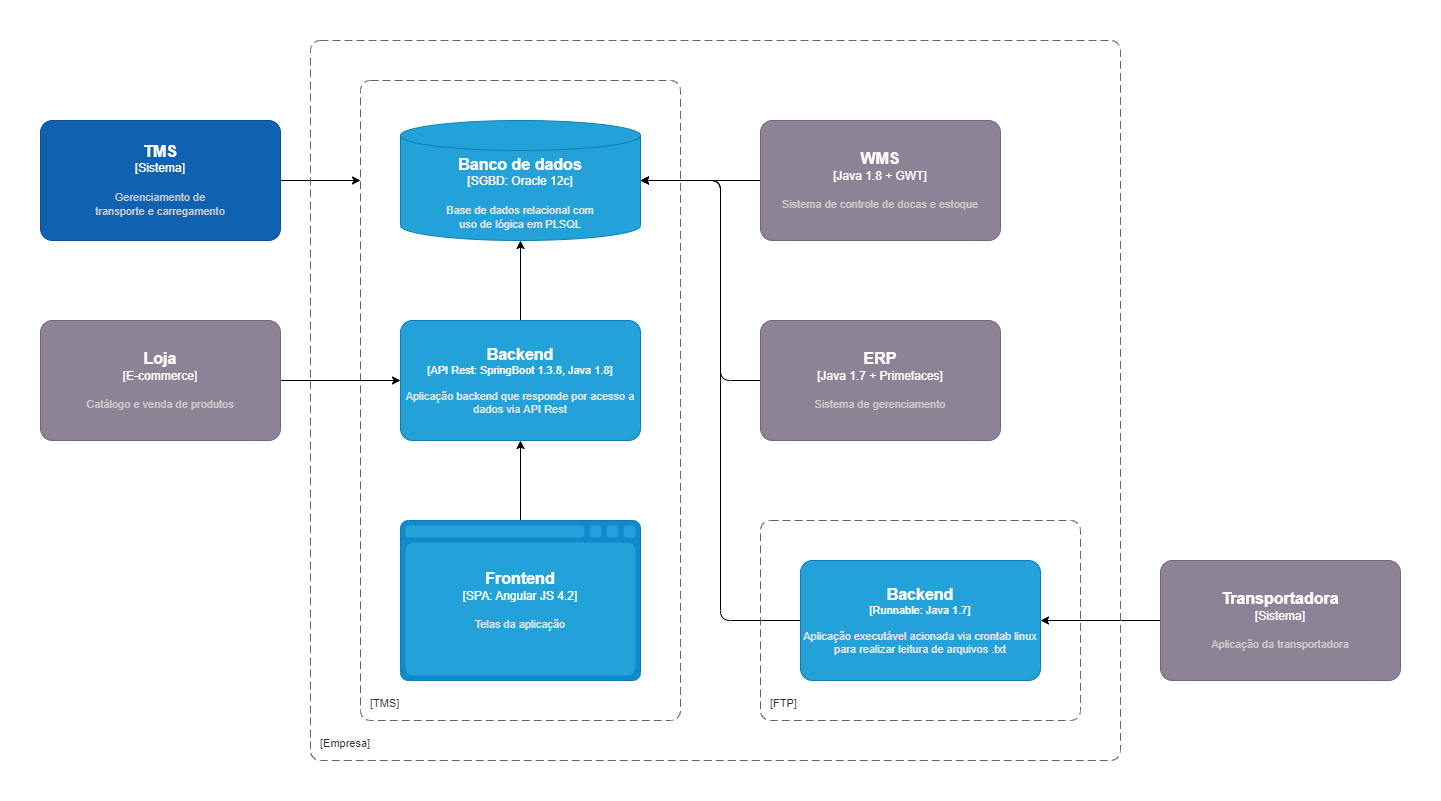

The diagram above was exported from draw.io. Its source (the exported page's mxGraphModel, read from the mxfile embedded in the PNG):
<mxGraphModel dx="1631" dy="922" grid="1" gridSize="10" guides="1" tooltips="1" connect="1" arrows="1" fold="1" page="1" pageScale="1" pageWidth="1654" pageHeight="1169" math="0" shadow="0">
  <root>
    <mxCell id="0" />
    <mxCell id="1" parent="0" />
    <mxCell id="30" value="" style="rounded=0;whiteSpace=wrap;html=1;fillColor=none;strokeColor=#FFFFFF;" vertex="1" parent="1">
      <mxGeometry width="1440" height="800" as="geometry" />
    </mxCell>
    <mxCell id="53" style="edgeStyle=none;html=1;startArrow=none;startFill=0;" edge="1" parent="1" source="34">
      <mxGeometry relative="1" as="geometry">
        <mxPoint x="360" y="180" as="targetPoint" />
      </mxGeometry>
    </mxCell>
    <object placeholders="1" c4Name="TMS" c4Type="Sistema" c4Description="Gerenciamento de&#10;transporte e carregamento" label="&lt;font style=&quot;font-size: 16px&quot;&gt;&lt;b&gt;%c4Name%&lt;/b&gt;&lt;/font&gt;&lt;div&gt;[%c4Type%]&lt;/div&gt;&lt;br&gt;&lt;div&gt;&lt;font style=&quot;font-size: 11px&quot;&gt;&lt;font color=&quot;#cccccc&quot;&gt;%c4Description%&lt;/font&gt;&lt;/div&gt;" id="34">
      <mxCell style="rounded=1;whiteSpace=wrap;html=1;labelBackgroundColor=none;fillColor=#1061B0;fontColor=#ffffff;align=center;arcSize=10;strokeColor=#0D5091;metaEdit=1;resizable=0;points=[[0.25,0,0],[0.5,0,0],[0.75,0,0],[1,0.25,0],[1,0.5,0],[1,0.75,0],[0.75,1,0],[0.5,1,0],[0.25,1,0],[0,0.75,0],[0,0.5,0],[0,0.25,0]];" vertex="1" parent="1">
        <mxGeometry x="40" y="120" width="240" height="120" as="geometry" />
      </mxCell>
    </object>
    <object placeholders="1" c4Type="Banco de dados" c4Container="SGBD" c4Technology="Oracle 12c" c4Description="Base de dados relacional com&#10;uso de lógica em PLSQL" label="&lt;font style=&quot;font-size: 16px&quot;&gt;&lt;b&gt;%c4Type%&lt;/b&gt;&lt;/font&gt;&lt;div&gt;[%c4Container%:&amp;nbsp;%c4Technology%]&lt;/div&gt;&lt;br&gt;&lt;div&gt;&lt;font style=&quot;font-size: 11px&quot;&gt;&lt;font color=&quot;#E6E6E6&quot;&gt;%c4Description%&lt;/font&gt;&lt;/div&gt;" id="36">
      <mxCell style="shape=cylinder3;size=15;whiteSpace=wrap;html=1;boundedLbl=1;rounded=0;labelBackgroundColor=none;fillColor=#23A2D9;fontSize=12;fontColor=#ffffff;align=center;strokeColor=#0E7DAD;metaEdit=1;points=[[0.5,0,0],[1,0.25,0],[1,0.5,0],[1,0.75,0],[0.5,1,0],[0,0.75,0],[0,0.5,0],[0,0.25,0]];resizable=0;" vertex="1" parent="1">
        <mxGeometry x="400" y="120" width="240" height="120" as="geometry" />
      </mxCell>
    </object>
    <mxCell id="55" style="edgeStyle=none;html=1;entryX=0.5;entryY=1;entryDx=0;entryDy=0;entryPerimeter=0;startArrow=none;startFill=0;" edge="1" parent="1" source="38" target="39">
      <mxGeometry relative="1" as="geometry" />
    </mxCell>
    <object placeholders="1" c4Type="Frontend" c4Container="SPA" c4Technology="Angular JS 4.2" c4Description="Telas da aplicação" label="&lt;font style=&quot;font-size: 16px&quot;&gt;&lt;b&gt;%c4Type%&lt;/b&gt;&lt;/font&gt;&lt;div&gt;[%c4Container%:&amp;nbsp;%c4Technology%]&lt;/div&gt;&lt;br&gt;&lt;div&gt;&lt;font style=&quot;font-size: 11px&quot;&gt;&lt;font color=&quot;#E6E6E6&quot;&gt;%c4Description%&lt;/font&gt;&lt;/div&gt;" id="38">
      <mxCell style="shape=mxgraph.c4.webBrowserContainer2;whiteSpace=wrap;html=1;boundedLbl=1;rounded=0;labelBackgroundColor=none;strokeColor=#118ACD;fillColor=#23A2D9;strokeColor=#118ACD;strokeColor2=#0E7DAD;fontSize=12;fontColor=#ffffff;align=center;metaEdit=1;points=[[0.5,0,0],[1,0.25,0],[1,0.5,0],[1,0.75,0],[0.5,1,0],[0,0.75,0],[0,0.5,0],[0,0.25,0]];resizable=0;" vertex="1" parent="1">
        <mxGeometry x="400" y="520" width="240" height="160" as="geometry" />
      </mxCell>
    </object>
    <mxCell id="54" style="edgeStyle=none;html=1;startArrow=none;startFill=0;" edge="1" parent="1" source="39" target="36">
      <mxGeometry relative="1" as="geometry" />
    </mxCell>
    <object placeholders="1" c4Name="Backend" c4Type="API Rest" c4Technology="SpringBoot 1.3.8, Java 1.8" c4Description="Aplicação backend que responde por acesso a dados via API Rest" label="&lt;font style=&quot;font-size: 16px&quot;&gt;&lt;b&gt;%c4Name%&lt;/b&gt;&lt;/font&gt;&lt;div&gt;[%c4Type%: %c4Technology%]&lt;/div&gt;&lt;br&gt;&lt;div&gt;&lt;font style=&quot;font-size: 11px&quot;&gt;&lt;font color=&quot;#E6E6E6&quot;&gt;%c4Description%&lt;/font&gt;&lt;/div&gt;" id="39">
      <mxCell style="rounded=1;whiteSpace=wrap;html=1;fontSize=11;labelBackgroundColor=none;fillColor=#23A2D9;fontColor=#ffffff;align=center;arcSize=10;strokeColor=#0E7DAD;metaEdit=1;resizable=0;points=[[0.25,0,0],[0.5,0,0],[0.75,0,0],[1,0.25,0],[1,0.5,0],[1,0.75,0],[0.75,1,0],[0.5,1,0],[0.25,1,0],[0,0.75,0],[0,0.5,0],[0,0.25,0]];" vertex="1" parent="1">
        <mxGeometry x="400" y="320" width="240" height="120" as="geometry" />
      </mxCell>
    </object>
    <mxCell id="57" style="edgeStyle=none;html=1;entryX=1;entryY=0.5;entryDx=0;entryDy=0;entryPerimeter=0;startArrow=none;startFill=0;" edge="1" parent="1" source="41" target="36">
      <mxGeometry relative="1" as="geometry" />
    </mxCell>
    <object placeholders="1" c4Name="WMS" c4Type="Java 1.8 + GWT" c4Description="Sistema de controle de docas e estoque" label="&lt;font style=&quot;font-size: 16px&quot;&gt;&lt;b&gt;%c4Name%&lt;/b&gt;&lt;/font&gt;&lt;div&gt;[%c4Type%]&lt;/div&gt;&lt;br&gt;&lt;div&gt;&lt;font style=&quot;font-size: 11px&quot;&gt;&lt;font color=&quot;#cccccc&quot;&gt;%c4Description%&lt;/font&gt;&lt;/div&gt;" id="41">
      <mxCell style="rounded=1;whiteSpace=wrap;html=1;labelBackgroundColor=none;fillColor=#8C8496;fontColor=#ffffff;align=center;arcSize=10;strokeColor=#736782;metaEdit=1;resizable=0;points=[[0.25,0,0],[0.5,0,0],[0.75,0,0],[1,0.25,0],[1,0.5,0],[1,0.75,0],[0.75,1,0],[0.5,1,0],[0.25,1,0],[0,0.75,0],[0,0.5,0],[0,0.25,0]];" vertex="1" parent="1">
        <mxGeometry x="760" y="120" width="240" height="120" as="geometry" />
      </mxCell>
    </object>
    <mxCell id="58" style="edgeStyle=none;html=1;startArrow=none;startFill=0;" edge="1" parent="1" source="43">
      <mxGeometry relative="1" as="geometry">
        <mxPoint x="640" y="180" as="targetPoint" />
        <Array as="points">
          <mxPoint x="720" y="380" />
          <mxPoint x="720" y="180" />
        </Array>
      </mxGeometry>
    </mxCell>
    <object placeholders="1" c4Name="ERP" c4Type="Java 1.7 + Primefaces" c4Description="Sistema de gerenciamento" label="&lt;font style=&quot;font-size: 16px&quot;&gt;&lt;b&gt;%c4Name%&lt;/b&gt;&lt;/font&gt;&lt;div&gt;[%c4Type%]&lt;/div&gt;&lt;br&gt;&lt;div&gt;&lt;font style=&quot;font-size: 11px&quot;&gt;&lt;font color=&quot;#cccccc&quot;&gt;%c4Description%&lt;/font&gt;&lt;/div&gt;" id="43">
      <mxCell style="rounded=1;whiteSpace=wrap;html=1;labelBackgroundColor=none;fillColor=#8C8496;fontColor=#ffffff;align=center;arcSize=10;strokeColor=#736782;metaEdit=1;resizable=0;points=[[0.25,0,0],[0.5,0,0],[0.75,0,0],[1,0.25,0],[1,0.5,0],[1,0.75,0],[0.75,1,0],[0.5,1,0],[0.25,1,0],[0,0.75,0],[0,0.5,0],[0,0.25,0]];" vertex="1" parent="1">
        <mxGeometry x="760" y="320" width="240" height="120" as="geometry" />
      </mxCell>
    </object>
    <mxCell id="59" style="edgeStyle=none;html=1;entryX=1;entryY=0.5;entryDx=0;entryDy=0;entryPerimeter=0;startArrow=none;startFill=0;exitX=0;exitY=0.5;exitDx=0;exitDy=0;exitPerimeter=0;" edge="1" parent="1" source="45" target="36">
      <mxGeometry relative="1" as="geometry">
        <Array as="points">
          <mxPoint x="720" y="620" />
          <mxPoint x="720" y="180" />
        </Array>
      </mxGeometry>
    </mxCell>
    <object placeholders="1" c4Name="Backend" c4Type="Runnable" c4Technology="Java 1.7" c4Description="Aplicação executável acionada via crontab linux para realizar leitura de arquivos .txt" label="&lt;font style=&quot;font-size: 16px&quot;&gt;&lt;b&gt;%c4Name%&lt;/b&gt;&lt;/font&gt;&lt;div&gt;[%c4Type%: %c4Technology%]&lt;/div&gt;&lt;br&gt;&lt;div&gt;&lt;font style=&quot;font-size: 11px&quot;&gt;&lt;font color=&quot;#E6E6E6&quot;&gt;%c4Description%&lt;/font&gt;&lt;/div&gt;" id="45">
      <mxCell style="rounded=1;whiteSpace=wrap;html=1;fontSize=11;labelBackgroundColor=none;fillColor=#23A2D9;fontColor=#ffffff;align=center;arcSize=10;strokeColor=#0E7DAD;metaEdit=1;resizable=0;points=[[0.25,0,0],[0.5,0,0],[0.75,0,0],[1,0.25,0],[1,0.5,0],[1,0.75,0],[0.75,1,0],[0.5,1,0],[0.25,1,0],[0,0.75,0],[0,0.5,0],[0,0.25,0]];" vertex="1" parent="1">
        <mxGeometry x="800" y="560" width="240" height="120" as="geometry" />
      </mxCell>
    </object>
    <mxCell id="60" style="edgeStyle=none;html=1;entryX=1;entryY=0.5;entryDx=0;entryDy=0;entryPerimeter=0;startArrow=none;startFill=0;" edge="1" parent="1" source="47" target="45">
      <mxGeometry relative="1" as="geometry" />
    </mxCell>
    <object placeholders="1" c4Name="Transportadora" c4Type="Sistema" c4Description="Aplicação da transportadora" label="&lt;font style=&quot;font-size: 16px&quot;&gt;&lt;b&gt;%c4Name%&lt;/b&gt;&lt;/font&gt;&lt;div&gt;[%c4Type%]&lt;/div&gt;&lt;br&gt;&lt;div&gt;&lt;font style=&quot;font-size: 11px&quot;&gt;&lt;font color=&quot;#cccccc&quot;&gt;%c4Description%&lt;/font&gt;&lt;/div&gt;" id="47">
      <mxCell style="rounded=1;whiteSpace=wrap;html=1;labelBackgroundColor=none;fillColor=#8C8496;fontColor=#ffffff;align=center;arcSize=10;strokeColor=#736782;metaEdit=1;resizable=0;points=[[0.25,0,0],[0.5,0,0],[0.75,0,0],[1,0.25,0],[1,0.5,0],[1,0.75,0],[0.75,1,0],[0.5,1,0],[0.25,1,0],[0,0.75,0],[0,0.5,0],[0,0.25,0]];" vertex="1" parent="1">
        <mxGeometry x="1160" y="560" width="240" height="120" as="geometry" />
      </mxCell>
    </object>
    <object placeholders="1" c4Name="" c4Type="" c4Application="Empresa" label="&lt;font style=&quot;font-size: 16px&quot;&gt;&lt;b&gt;&lt;div style=&quot;text-align: left&quot;&gt;%c4Name%&lt;/div&gt;&lt;/b&gt;&lt;/font&gt;&lt;div style=&quot;text-align: left&quot;&gt;[%c4Application%]&lt;/div&gt;" id="48">
      <mxCell style="rounded=1;fontSize=11;whiteSpace=wrap;html=1;dashed=1;arcSize=20;fillColor=none;strokeColor=#666666;fontColor=#333333;labelBackgroundColor=none;align=left;verticalAlign=bottom;labelBorderColor=none;spacingTop=0;spacing=10;dashPattern=8 4;metaEdit=1;rotatable=0;perimeter=rectanglePerimeter;noLabel=0;labelPadding=0;allowArrows=0;connectable=0;expand=0;recursiveResize=0;editable=1;pointerEvents=0;absoluteArcSize=1;points=[[0.25,0,0],[0.5,0,0],[0.75,0,0],[1,0.25,0],[1,0.5,0],[1,0.75,0],[0.75,1,0],[0.5,1,0],[0.25,1,0],[0,0.75,0],[0,0.5,0],[0,0.25,0]];" vertex="1" parent="1">
        <mxGeometry x="310" y="40" width="810" height="720" as="geometry" />
      </mxCell>
    </object>
    <object placeholders="1" c4Name="" c4Type="" c4Application="TMS" label="&lt;font style=&quot;font-size: 16px&quot;&gt;&lt;b&gt;&lt;div style=&quot;text-align: left&quot;&gt;%c4Name%&lt;/div&gt;&lt;/b&gt;&lt;/font&gt;&lt;div style=&quot;text-align: left&quot;&gt;[%c4Application%]&lt;/div&gt;" id="49">
      <mxCell style="rounded=1;fontSize=11;whiteSpace=wrap;html=1;dashed=1;arcSize=20;fillColor=none;strokeColor=#666666;fontColor=#333333;labelBackgroundColor=none;align=left;verticalAlign=bottom;labelBorderColor=none;spacingTop=0;spacing=10;dashPattern=8 4;metaEdit=1;rotatable=0;perimeter=rectanglePerimeter;noLabel=0;labelPadding=0;allowArrows=0;connectable=0;expand=0;recursiveResize=0;editable=1;pointerEvents=0;absoluteArcSize=1;points=[[0.25,0,0],[0.5,0,0],[0.75,0,0],[1,0.25,0],[1,0.5,0],[1,0.75,0],[0.75,1,0],[0.5,1,0],[0.25,1,0],[0,0.75,0],[0,0.5,0],[0,0.25,0]];" vertex="1" parent="1">
        <mxGeometry x="360" y="80" width="320" height="640" as="geometry" />
      </mxCell>
    </object>
    <object placeholders="1" c4Name="" c4Type="" c4Application="FTP" label="&lt;font style=&quot;font-size: 16px&quot;&gt;&lt;b&gt;&lt;div style=&quot;text-align: left&quot;&gt;%c4Name%&lt;/div&gt;&lt;/b&gt;&lt;/font&gt;&lt;div style=&quot;text-align: left&quot;&gt;[%c4Application%]&lt;/div&gt;" id="50">
      <mxCell style="rounded=1;fontSize=11;whiteSpace=wrap;html=1;dashed=1;arcSize=20;fillColor=none;strokeColor=#666666;fontColor=#333333;labelBackgroundColor=none;align=left;verticalAlign=bottom;labelBorderColor=none;spacingTop=0;spacing=10;dashPattern=8 4;metaEdit=1;rotatable=0;perimeter=rectanglePerimeter;noLabel=0;labelPadding=0;allowArrows=0;connectable=0;expand=0;recursiveResize=0;editable=1;pointerEvents=0;absoluteArcSize=1;points=[[0.25,0,0],[0.5,0,0],[0.75,0,0],[1,0.25,0],[1,0.5,0],[1,0.75,0],[0.75,1,0],[0.5,1,0],[0.25,1,0],[0,0.75,0],[0,0.5,0],[0,0.25,0]];" vertex="1" parent="1">
        <mxGeometry x="760" y="520" width="320" height="200" as="geometry" />
      </mxCell>
    </object>
    <mxCell id="52" style="edgeStyle=none;html=1;entryX=0;entryY=0.5;entryDx=0;entryDy=0;entryPerimeter=0;startArrow=none;startFill=0;" edge="1" parent="1" source="51" target="39">
      <mxGeometry relative="1" as="geometry" />
    </mxCell>
    <object placeholders="1" c4Name="Loja" c4Type="E-commerce" c4Description="Catálogo e venda de produtos" label="&lt;font style=&quot;font-size: 16px&quot;&gt;&lt;b&gt;%c4Name%&lt;/b&gt;&lt;/font&gt;&lt;div&gt;[%c4Type%]&lt;/div&gt;&lt;br&gt;&lt;div&gt;&lt;font style=&quot;font-size: 11px&quot;&gt;&lt;font color=&quot;#cccccc&quot;&gt;%c4Description%&lt;/font&gt;&lt;/div&gt;" id="51">
      <mxCell style="rounded=1;whiteSpace=wrap;html=1;labelBackgroundColor=none;fillColor=#8C8496;fontColor=#ffffff;align=center;arcSize=10;strokeColor=#736782;metaEdit=1;resizable=0;points=[[0.25,0,0],[0.5,0,0],[0.75,0,0],[1,0.25,0],[1,0.5,0],[1,0.75,0],[0.75,1,0],[0.5,1,0],[0.25,1,0],[0,0.75,0],[0,0.5,0],[0,0.25,0]];" vertex="1" parent="1">
        <mxGeometry x="40" y="320" width="240" height="120" as="geometry" />
      </mxCell>
    </object>
  </root>
</mxGraphModel>